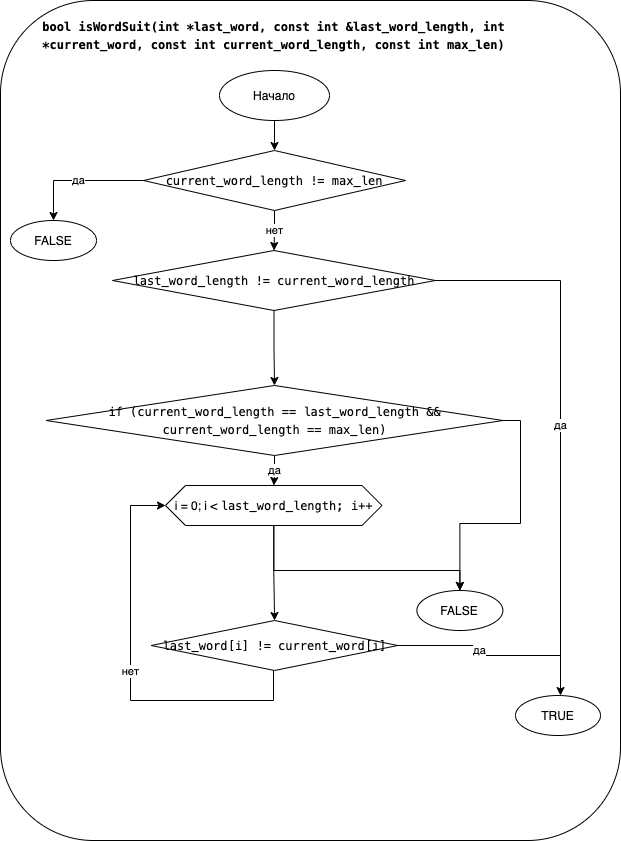

The diagram above was exported from draw.io. Its source (the exported page's mxGraphModel, read from the mxfile embedded in the PNG):
<mxGraphModel dx="946" dy="672" grid="1" gridSize="10" guides="1" tooltips="1" connect="1" arrows="1" fold="1" page="1" pageScale="1" pageWidth="827" pageHeight="1169" math="0" shadow="0">
  <root>
    <mxCell id="0" />
    <mxCell id="1" parent="0" />
    <mxCell id="SVba3_AKJR1cuNkCx1pW-2" value="&lt;div style=&quot;font-family: &amp;quot;menlo&amp;quot; , &amp;quot;monaco&amp;quot; , &amp;quot;courier new&amp;quot; , monospace ; line-height: 18px&quot;&gt;&lt;font&gt;&lt;b&gt;bool isWordSuit(int *last_word, const int &amp;amp;last_word_length, int *current_word, const int current_word_length, const int max_len)&lt;/b&gt;&lt;/font&gt;&lt;/div&gt;" style="text;html=1;strokeColor=none;fillColor=none;align=center;verticalAlign=middle;whiteSpace=wrap;rounded=0;" parent="1" vertex="1">
      <mxGeometry x="172" y="60" width="483" height="70" as="geometry" />
    </mxCell>
    <mxCell id="SVba3_AKJR1cuNkCx1pW-5" value="" style="rounded=1;whiteSpace=wrap;html=1;fillColor=none;" parent="1" vertex="1">
      <mxGeometry x="140" y="60" width="620" height="840" as="geometry" />
    </mxCell>
    <mxCell id="SVba3_AKJR1cuNkCx1pW-9" value="" style="edgeStyle=orthogonalEdgeStyle;rounded=0;orthogonalLoop=1;jettySize=auto;html=1;" parent="1" source="SVba3_AKJR1cuNkCx1pW-7" target="SVba3_AKJR1cuNkCx1pW-8" edge="1">
      <mxGeometry relative="1" as="geometry" />
    </mxCell>
    <mxCell id="SVba3_AKJR1cuNkCx1pW-7" value="Начало" style="ellipse;whiteSpace=wrap;html=1;fillColor=none;" parent="1" vertex="1">
      <mxGeometry x="359" y="130" width="110" height="50" as="geometry" />
    </mxCell>
    <mxCell id="SVba3_AKJR1cuNkCx1pW-11" value="да" style="edgeStyle=orthogonalEdgeStyle;rounded=0;orthogonalLoop=1;jettySize=auto;html=1;" parent="1" source="SVba3_AKJR1cuNkCx1pW-8" target="SVba3_AKJR1cuNkCx1pW-10" edge="1">
      <mxGeometry relative="1" as="geometry" />
    </mxCell>
    <mxCell id="SVba3_AKJR1cuNkCx1pW-13" value="нет" style="edgeStyle=orthogonalEdgeStyle;rounded=0;orthogonalLoop=1;jettySize=auto;html=1;" parent="1" source="SVba3_AKJR1cuNkCx1pW-8" target="SVba3_AKJR1cuNkCx1pW-12" edge="1">
      <mxGeometry relative="1" as="geometry" />
    </mxCell>
    <mxCell id="SVba3_AKJR1cuNkCx1pW-8" value="&lt;div style=&quot;font-family: menlo, monaco, &amp;quot;courier new&amp;quot;, monospace; line-height: 18px;&quot;&gt;current_word_length &lt;span style=&quot;&quot;&gt;!=&lt;/span&gt; max_len&lt;/div&gt;" style="rhombus;whiteSpace=wrap;html=1;fillColor=none;" parent="1" vertex="1">
      <mxGeometry x="283" y="210" width="262" height="60" as="geometry" />
    </mxCell>
    <mxCell id="SVba3_AKJR1cuNkCx1pW-10" value="FALSE" style="ellipse;whiteSpace=wrap;html=1;fillColor=none;" parent="1" vertex="1">
      <mxGeometry x="150" y="280" width="86" height="40" as="geometry" />
    </mxCell>
    <mxCell id="SVba3_AKJR1cuNkCx1pW-15" value="да" style="edgeStyle=orthogonalEdgeStyle;rounded=0;orthogonalLoop=1;jettySize=auto;html=1;" parent="1" source="SVba3_AKJR1cuNkCx1pW-12" target="SVba3_AKJR1cuNkCx1pW-14" edge="1">
      <mxGeometry relative="1" as="geometry">
        <Array as="points">
          <mxPoint x="700" y="340" />
        </Array>
      </mxGeometry>
    </mxCell>
    <mxCell id="SVba3_AKJR1cuNkCx1pW-17" value="" style="edgeStyle=orthogonalEdgeStyle;rounded=0;orthogonalLoop=1;jettySize=auto;html=1;entryX=0.5;entryY=0;entryDx=0;entryDy=0;" parent="1" source="SVba3_AKJR1cuNkCx1pW-12" target="s-Oi5EnSn2weMB4gUMiB-1" edge="1">
      <mxGeometry relative="1" as="geometry">
        <mxPoint x="414" y="430" as="targetPoint" />
      </mxGeometry>
    </mxCell>
    <mxCell id="SVba3_AKJR1cuNkCx1pW-12" value="&lt;div style=&quot;font-family: menlo, monaco, &amp;quot;courier new&amp;quot;, monospace; line-height: 18px;&quot;&gt;last_word_length &lt;span style=&quot;&quot;&gt;!=&lt;/span&gt; current_word_length&lt;/div&gt;" style="rhombus;whiteSpace=wrap;html=1;fillColor=none;" parent="1" vertex="1">
      <mxGeometry x="252" y="310" width="323" height="60" as="geometry" />
    </mxCell>
    <mxCell id="SVba3_AKJR1cuNkCx1pW-14" value="TRUE" style="ellipse;whiteSpace=wrap;html=1;fillColor=none;" parent="1" vertex="1">
      <mxGeometry x="655" y="755" width="85" height="40" as="geometry" />
    </mxCell>
    <mxCell id="SVba3_AKJR1cuNkCx1pW-19" value="" style="edgeStyle=orthogonalEdgeStyle;rounded=0;orthogonalLoop=1;jettySize=auto;html=1;" parent="1" source="SVba3_AKJR1cuNkCx1pW-16" target="SVba3_AKJR1cuNkCx1pW-18" edge="1">
      <mxGeometry relative="1" as="geometry" />
    </mxCell>
    <mxCell id="SVba3_AKJR1cuNkCx1pW-29" value="" style="edgeStyle=orthogonalEdgeStyle;rounded=0;orthogonalLoop=1;jettySize=auto;html=1;endArrow=classic;endFill=1;entryX=0.5;entryY=0;entryDx=0;entryDy=0;" parent="1" source="SVba3_AKJR1cuNkCx1pW-16" target="SVba3_AKJR1cuNkCx1pW-28" edge="1">
      <mxGeometry relative="1" as="geometry">
        <Array as="points">
          <mxPoint x="413" y="630" />
          <mxPoint x="599" y="630" />
        </Array>
      </mxGeometry>
    </mxCell>
    <mxCell id="SVba3_AKJR1cuNkCx1pW-16" value="i = 0; i &amp;lt;&amp;nbsp;&lt;span style=&quot;font-family: menlo, monaco, &amp;quot;courier new&amp;quot;, monospace;&quot;&gt;last_word_length&lt;/span&gt;&lt;span style=&quot;font-family: menlo, monaco, &amp;quot;courier new&amp;quot;, monospace;&quot;&gt;; &lt;/span&gt;&lt;span style=&quot;font-family: menlo, monaco, &amp;quot;courier new&amp;quot;, monospace;&quot;&gt;i&lt;/span&gt;&lt;span style=&quot;font-family: menlo, monaco, &amp;quot;courier new&amp;quot;, monospace;&quot;&gt;++&lt;/span&gt;" style="shape=hexagon;perimeter=hexagonPerimeter2;whiteSpace=wrap;html=1;fixedSize=1;fillColor=none;" parent="1" vertex="1">
      <mxGeometry x="305" y="545" width="216.5" height="40" as="geometry" />
    </mxCell>
    <mxCell id="SVba3_AKJR1cuNkCx1pW-22" value="да" style="edgeStyle=orthogonalEdgeStyle;rounded=0;orthogonalLoop=1;jettySize=auto;html=1;endArrow=none;endFill=0;" parent="1" source="SVba3_AKJR1cuNkCx1pW-18" edge="1">
      <mxGeometry relative="1" as="geometry">
        <mxPoint x="700" y="715" as="targetPoint" />
      </mxGeometry>
    </mxCell>
    <mxCell id="SVba3_AKJR1cuNkCx1pW-24" value="нет" style="edgeStyle=orthogonalEdgeStyle;rounded=0;orthogonalLoop=1;jettySize=auto;html=1;endArrow=classic;endFill=1;entryX=0;entryY=0.5;entryDx=0;entryDy=0;" parent="1" source="SVba3_AKJR1cuNkCx1pW-18" target="SVba3_AKJR1cuNkCx1pW-16" edge="1">
      <mxGeometry relative="1" as="geometry">
        <mxPoint x="413.29999999999995" y="815" as="targetPoint" />
        <Array as="points">
          <mxPoint x="413" y="760" />
          <mxPoint x="270" y="760" />
          <mxPoint x="270" y="565" />
        </Array>
      </mxGeometry>
    </mxCell>
    <mxCell id="SVba3_AKJR1cuNkCx1pW-18" value="&lt;div style=&quot;font-family: menlo, monaco, &amp;quot;courier new&amp;quot;, monospace; line-height: 18px;&quot;&gt;&lt;span style=&quot;&quot;&gt;last_word&lt;/span&gt;[i] &lt;span style=&quot;&quot;&gt;!=&lt;/span&gt; &lt;span style=&quot;&quot;&gt;current_word&lt;/span&gt;[i]&lt;/div&gt;" style="rhombus;whiteSpace=wrap;html=1;fillColor=none;" parent="1" vertex="1">
      <mxGeometry x="290.76" y="680" width="246.5" height="50" as="geometry" />
    </mxCell>
    <mxCell id="SVba3_AKJR1cuNkCx1pW-28" value="FALSE" style="ellipse;whiteSpace=wrap;html=1;fillColor=none;" parent="1" vertex="1">
      <mxGeometry x="556.38" y="650" width="86" height="40" as="geometry" />
    </mxCell>
    <mxCell id="s-Oi5EnSn2weMB4gUMiB-2" value="да" style="edgeStyle=orthogonalEdgeStyle;rounded=0;orthogonalLoop=1;jettySize=auto;html=1;" edge="1" parent="1" source="s-Oi5EnSn2weMB4gUMiB-1" target="SVba3_AKJR1cuNkCx1pW-16">
      <mxGeometry relative="1" as="geometry" />
    </mxCell>
    <mxCell id="s-Oi5EnSn2weMB4gUMiB-4" value="" style="edgeStyle=orthogonalEdgeStyle;rounded=0;orthogonalLoop=1;jettySize=auto;html=1;entryX=0.5;entryY=0;entryDx=0;entryDy=0;" edge="1" parent="1" source="s-Oi5EnSn2weMB4gUMiB-1" target="SVba3_AKJR1cuNkCx1pW-28">
      <mxGeometry relative="1" as="geometry">
        <mxPoint x="599" y="640" as="targetPoint" />
        <Array as="points">
          <mxPoint x="660" y="480" />
          <mxPoint x="660" y="583" />
          <mxPoint x="599" y="583" />
        </Array>
      </mxGeometry>
    </mxCell>
    <mxCell id="s-Oi5EnSn2weMB4gUMiB-1" value="&lt;meta charset=&quot;utf-8&quot;&gt;&lt;div style=&quot;font-family: menlo, monaco, &amp;quot;courier new&amp;quot;, monospace; font-weight: normal; font-size: 12px; line-height: 18px;&quot;&gt;&lt;div&gt;&lt;span style=&quot;&quot;&gt; &lt;/span&gt;&lt;span style=&quot;&quot;&gt;if&lt;/span&gt;&lt;span style=&quot;&quot;&gt; (&lt;/span&gt;&lt;span style=&quot;&quot;&gt;current_word_length&lt;/span&gt;&lt;span style=&quot;&quot;&gt; &lt;/span&gt;&lt;span style=&quot;&quot;&gt;==&lt;/span&gt;&lt;span style=&quot;&quot;&gt; &lt;/span&gt;&lt;span style=&quot;&quot;&gt;last_word_length&lt;/span&gt;&lt;span style=&quot;&quot;&gt; &lt;/span&gt;&lt;span style=&quot;&quot;&gt;&amp;amp;&amp;amp;&lt;/span&gt;&lt;span style=&quot;&quot;&gt; &lt;/span&gt;&lt;span style=&quot;&quot;&gt;current_word_length&lt;/span&gt;&lt;span style=&quot;&quot;&gt; &lt;/span&gt;&lt;span style=&quot;&quot;&gt;==&lt;/span&gt;&lt;span style=&quot;&quot;&gt; &lt;/span&gt;&lt;span style=&quot;&quot;&gt;max_len&lt;/span&gt;&lt;span style=&quot;&quot;&gt;)&lt;/span&gt;&lt;/div&gt;&lt;/div&gt;" style="rhombus;whiteSpace=wrap;html=1;" vertex="1" parent="1">
      <mxGeometry x="185.63" y="445" width="456.75" height="70" as="geometry" />
    </mxCell>
  </root>
</mxGraphModel>